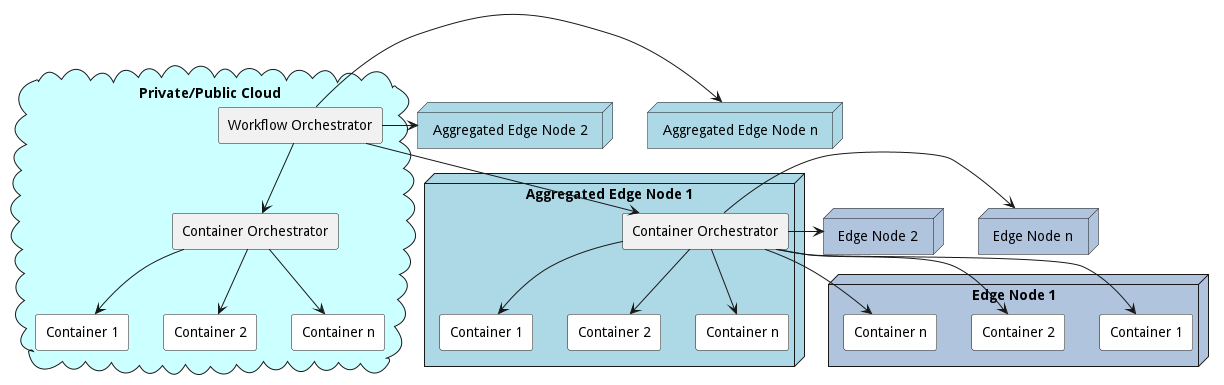

The diagram above was rendered by PlantUML. Its source (embedded in the PNG):
@startuml

Cloud "Private/Public Cloud" #ccffff {
    rectangle "Workflow Orchestrator" as WO
    rectangle "Container Orchestrator" as CO
    rectangle "Container 1" as C1 #white
    rectangle "Container 2" as Cr #white
    rectangle "Container n" as Cn #white
    WO --> CO
    CO --> C1
    CO --> Cr
    CO --> Cn
}

Node "Aggregated Edge Node 1" #lightblue {
    rectangle "Container Orchestrator" as AENCO
    rectangle "Container 1" as AENC1 #white
    rectangle "Container 2" as AENCr #white
    rectangle "Container n" as AENCn #white
    AENCO --> AENC1
    AENCO --> AENCr
    AENCO --> AENCn
}
WO --> AENCO

Node "Aggregated Edge Node 2" as AEN2 #lightblue {
}
WO ->  AEN2
Node "Aggregated Edge Node n" as AEN3 #lightblue {
}
WO ->  AEN3

Node "Edge Node 1" #lightsteelblue {
    rectangle "Container 1" as ENC1 #white
    rectangle "Container 2" as ENCr #white
    rectangle "Container n" as ENCn #white
    AENCO --> ENC1
    AENCO --> ENCr
    AENCO --> ENCn
}
Node "Edge Node 2" as EN2 #lightsteelblue {
}
AENCO -> EN2
Node "Edge Node n" as ENn #lightsteelblue {
}
AENCO -> ENn

@enduml